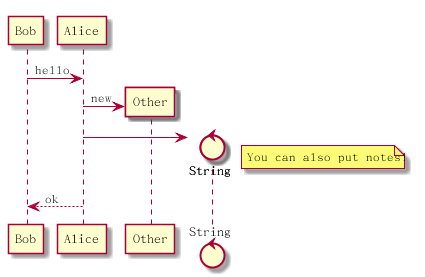

The diagram above was rendered by PlantUML. Its source (embedded in the PNG):
@startuml
Bob -> Alice : hello

create Other
Alice -> Other : new

create control String
Alice -> String
note right: You can also put notes!

Alice --> Bob : ok

@enduml